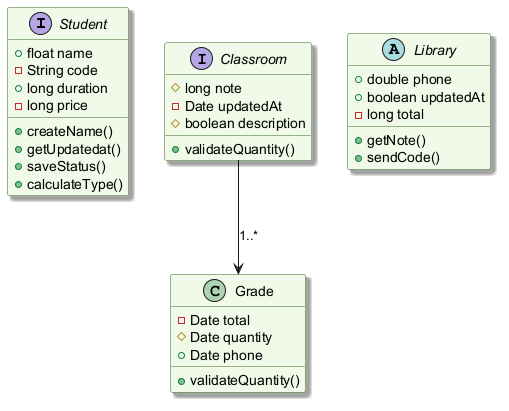

The diagram above was rendered by PlantUML. Its source (embedded in the PNG):
@startuml
skinparam backgroundColor #FFFFFF
skinparam classBackgroundColor #F1F8E9
skinparam classBorderColor #33691E
skinparam shadowing true
interface Student {
  +float name
  -String code
  +long duration
  -long price
  +createName()
  +getUpdatedat()
  +saveStatus()
  +calculateType()
}
class Grade {
  -Date total
  #Date quantity
  +Date phone
  +validateQuantity()
}
abstract class Library {
  +double phone
  +boolean updatedAt
  -long total
  +getNote()
  +sendCode()
}
interface Classroom {
  #long note
  -Date updatedAt
  #boolean description
  +validateQuantity()
}
Classroom --> Grade : "1..*"
@enduml